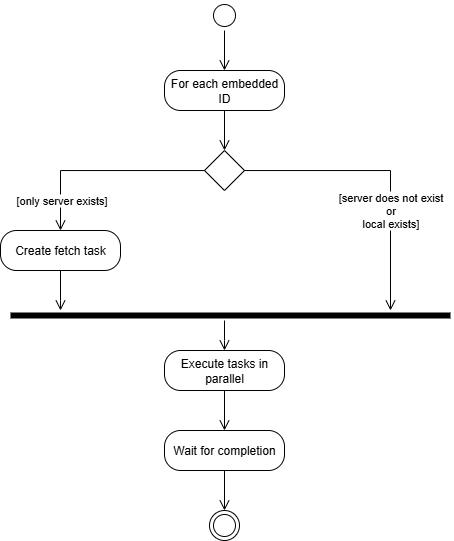

The diagram above was exported from draw.io. Its source (the exported page's mxGraphModel, read from the mxfile embedded in the PNG):
<mxGraphModel dx="581" dy="883" grid="1" gridSize="10" guides="1" tooltips="1" connect="1" arrows="1" fold="1" page="1" pageScale="1" pageWidth="827" pageHeight="1169" math="0" shadow="0">
  <root>
    <mxCell id="0" />
    <mxCell id="1" parent="0" />
    <mxCell id="hXYxSyiijk_sdOjJnCvz-1" value="" style="ellipse;html=1;shape=startState;" parent="1" vertex="1">
      <mxGeometry x="398" y="10" width="30" height="30" as="geometry" />
    </mxCell>
    <mxCell id="hXYxSyiijk_sdOjJnCvz-4" value="" style="edgeStyle=orthogonalEdgeStyle;html=1;verticalAlign=bottom;endArrow=open;endSize=8;rounded=0;" parent="1" source="hXYxSyiijk_sdOjJnCvz-1" target="hXYxSyiijk_sdOjJnCvz-11" edge="1">
      <mxGeometry relative="1" as="geometry">
        <mxPoint x="414" y="80" as="targetPoint" />
        <mxPoint x="413" y="40" as="sourcePoint" />
        <Array as="points" />
      </mxGeometry>
    </mxCell>
    <mxCell id="hXYxSyiijk_sdOjJnCvz-11" value="For each embedded ID" style="rounded=1;whiteSpace=wrap;html=1;arcSize=40;" parent="1" vertex="1">
      <mxGeometry x="353" y="80" width="120" height="40" as="geometry" />
    </mxCell>
    <mxCell id="hXYxSyiijk_sdOjJnCvz-15" value="" style="rhombus;whiteSpace=wrap;html=1;" parent="1" vertex="1">
      <mxGeometry x="393" y="160" width="40" height="40" as="geometry" />
    </mxCell>
    <mxCell id="hXYxSyiijk_sdOjJnCvz-16" value="" style="edgeStyle=orthogonalEdgeStyle;html=1;verticalAlign=bottom;endArrow=open;endSize=8;rounded=0;" parent="1" source="hXYxSyiijk_sdOjJnCvz-11" target="hXYxSyiijk_sdOjJnCvz-15" edge="1">
      <mxGeometry relative="1" as="geometry">
        <mxPoint x="579" y="70" as="targetPoint" />
        <mxPoint x="579" y="30" as="sourcePoint" />
      </mxGeometry>
    </mxCell>
    <mxCell id="hXYxSyiijk_sdOjJnCvz-17" value="Create fetch task" style="rounded=1;whiteSpace=wrap;html=1;arcSize=40;" parent="1" vertex="1">
      <mxGeometry x="189" y="240" width="120" height="40" as="geometry" />
    </mxCell>
    <mxCell id="hXYxSyiijk_sdOjJnCvz-18" value="" style="edgeStyle=orthogonalEdgeStyle;html=1;verticalAlign=bottom;endArrow=open;endSize=8;rounded=0;" parent="1" source="hXYxSyiijk_sdOjJnCvz-15" target="hXYxSyiijk_sdOjJnCvz-17" edge="1">
      <mxGeometry relative="1" as="geometry">
        <mxPoint x="639" y="200" as="targetPoint" />
        <mxPoint x="639" y="160" as="sourcePoint" />
      </mxGeometry>
    </mxCell>
    <mxCell id="hXYxSyiijk_sdOjJnCvz-19" value="[only server exists&lt;span style=&quot;background-color: light-dark(#ffffff, var(--ge-dark-color, #121212)); color: light-dark(rgb(0, 0, 0), rgb(255, 255, 255));&quot;&gt;]&lt;/span&gt;" style="edgeLabel;html=1;align=center;verticalAlign=middle;resizable=0;points=[];" parent="hXYxSyiijk_sdOjJnCvz-18" vertex="1" connectable="0">
      <mxGeometry x="-0.4914" y="3" relative="1" as="geometry">
        <mxPoint x="-92" y="27" as="offset" />
      </mxGeometry>
    </mxCell>
    <mxCell id="hXYxSyiijk_sdOjJnCvz-23" value="" style="edgeStyle=orthogonalEdgeStyle;html=1;verticalAlign=bottom;endArrow=open;endSize=8;rounded=0;" parent="1" source="hXYxSyiijk_sdOjJnCvz-15" target="hXYxSyiijk_sdOjJnCvz-25" edge="1">
      <mxGeometry relative="1" as="geometry">
        <mxPoint x="585" y="270" as="targetPoint" />
        <mxPoint x="472.9999999999998" y="173.99999999999977" as="sourcePoint" />
        <Array as="points">
          <mxPoint x="579" y="180" />
        </Array>
      </mxGeometry>
    </mxCell>
    <mxCell id="hXYxSyiijk_sdOjJnCvz-24" value="[server does not exist&lt;div&gt;&lt;span style=&quot;background-color: light-dark(#ffffff, var(--ge-dark-color, #121212)); color: light-dark(rgb(0, 0, 0), rgb(255, 255, 255));&quot;&gt;or&lt;/span&gt;&lt;/div&gt;&lt;div&gt;&lt;span style=&quot;background-color: light-dark(#ffffff, var(--ge-dark-color, #121212)); color: light-dark(rgb(0, 0, 0), rgb(255, 255, 255));&quot;&gt;local exists]&lt;/span&gt;&lt;/div&gt;" style="edgeLabel;html=1;align=center;verticalAlign=middle;resizable=0;points=[];" parent="hXYxSyiijk_sdOjJnCvz-23" vertex="1" connectable="0">
      <mxGeometry x="-0.4914" y="3" relative="1" as="geometry">
        <mxPoint x="73" y="43" as="offset" />
      </mxGeometry>
    </mxCell>
    <mxCell id="hXYxSyiijk_sdOjJnCvz-25" value="" style="shape=line;html=1;strokeWidth=6;" parent="1" vertex="1">
      <mxGeometry x="199" y="320" width="440" height="10" as="geometry" />
    </mxCell>
    <mxCell id="hXYxSyiijk_sdOjJnCvz-26" value="" style="edgeStyle=orthogonalEdgeStyle;html=1;verticalAlign=bottom;endArrow=open;endSize=8;rounded=0;" parent="1" source="hXYxSyiijk_sdOjJnCvz-17" target="hXYxSyiijk_sdOjJnCvz-25" edge="1">
      <mxGeometry relative="1" as="geometry">
        <mxPoint x="499" y="310" as="targetPoint" />
        <mxPoint x="499" y="270" as="sourcePoint" />
        <Array as="points">
          <mxPoint x="249" y="310" />
          <mxPoint x="249" y="310" />
        </Array>
      </mxGeometry>
    </mxCell>
    <mxCell id="hXYxSyiijk_sdOjJnCvz-27" value="Execute tasks in parallel" style="rounded=1;whiteSpace=wrap;html=1;arcSize=40;" parent="1" vertex="1">
      <mxGeometry x="353" y="360" width="120" height="40" as="geometry" />
    </mxCell>
    <mxCell id="hXYxSyiijk_sdOjJnCvz-28" value="" style="edgeStyle=orthogonalEdgeStyle;html=1;verticalAlign=bottom;endArrow=open;endSize=8;rounded=0;" parent="1" source="hXYxSyiijk_sdOjJnCvz-25" target="hXYxSyiijk_sdOjJnCvz-27" edge="1">
      <mxGeometry relative="1" as="geometry">
        <mxPoint x="459" y="350" as="targetPoint" />
        <mxPoint x="459" y="310" as="sourcePoint" />
        <Array as="points">
          <mxPoint x="413" y="350" />
          <mxPoint x="413" y="350" />
        </Array>
      </mxGeometry>
    </mxCell>
    <mxCell id="hXYxSyiijk_sdOjJnCvz-29" value="Wait for completion" style="rounded=1;whiteSpace=wrap;html=1;arcSize=40;" parent="1" vertex="1">
      <mxGeometry x="353" y="440" width="120" height="40" as="geometry" />
    </mxCell>
    <mxCell id="hXYxSyiijk_sdOjJnCvz-30" value="" style="edgeStyle=orthogonalEdgeStyle;html=1;verticalAlign=bottom;endArrow=open;endSize=8;rounded=0;" parent="1" source="hXYxSyiijk_sdOjJnCvz-27" target="hXYxSyiijk_sdOjJnCvz-29" edge="1">
      <mxGeometry relative="1" as="geometry">
        <mxPoint x="729" y="410" as="targetPoint" />
        <mxPoint x="729" y="380" as="sourcePoint" />
        <Array as="points">
          <mxPoint x="419" y="440" />
          <mxPoint x="419" y="440" />
        </Array>
      </mxGeometry>
    </mxCell>
    <mxCell id="hXYxSyiijk_sdOjJnCvz-31" value="" style="ellipse;html=1;shape=endState;" parent="1" vertex="1">
      <mxGeometry x="398" y="520" width="30" height="30" as="geometry" />
    </mxCell>
    <mxCell id="hXYxSyiijk_sdOjJnCvz-32" value="" style="edgeStyle=orthogonalEdgeStyle;html=1;verticalAlign=bottom;endArrow=open;endSize=8;rounded=0;" parent="1" source="hXYxSyiijk_sdOjJnCvz-29" target="hXYxSyiijk_sdOjJnCvz-31" edge="1">
      <mxGeometry relative="1" as="geometry">
        <mxPoint x="629" y="490" as="targetPoint" />
        <mxPoint x="629" y="460" as="sourcePoint" />
        <Array as="points">
          <mxPoint x="419" y="520" />
          <mxPoint x="419" y="520" />
        </Array>
      </mxGeometry>
    </mxCell>
  </root>
</mxGraphModel>